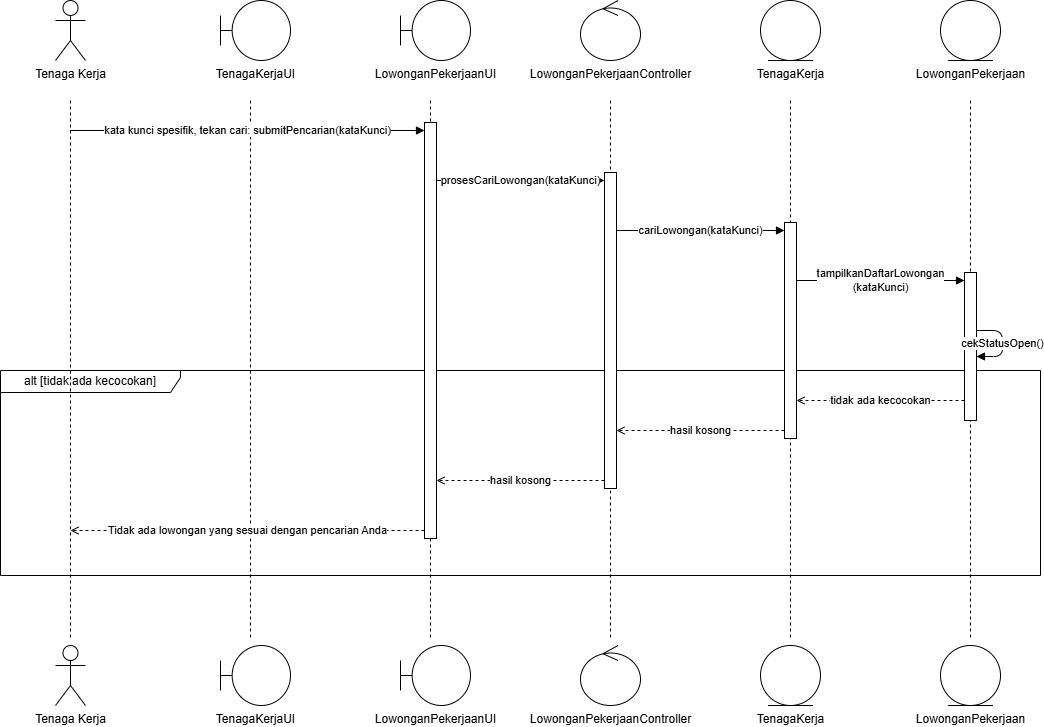

The diagram above was exported from draw.io. Its source (the exported page's mxGraphModel, read from the mxfile embedded in the PNG):
<mxGraphModel dx="1369" dy="762" grid="1" gridSize="10" guides="1" tooltips="1" connect="1" arrows="1" fold="1" page="1" pageScale="1" pageWidth="1600" pageHeight="1200" math="0" shadow="0">
  <root>
    <mxCell id="0" />
    <mxCell id="1" parent="0" />
    <mxCell id="2" parent="1" style="shape=umlFrame;whiteSpace=wrap;html=1;width=180;height=22;fillColor=none;" value="alt [tidak ada kecocokan]" vertex="1">
      <mxGeometry height="205" width="1040" x="20" y="410" as="geometry" />
    </mxCell>
    <mxCell id="3" edge="1" parent="1" style="endArrow=none;dashed=1;html=1;" value="">
      <mxGeometry relative="1" as="geometry">
        <mxPoint x="90" y="140" as="sourcePoint" />
        <mxPoint x="90" y="680" as="targetPoint" />
      </mxGeometry>
    </mxCell>
    <mxCell id="4" edge="1" parent="1" style="endArrow=none;dashed=1;html=1;" value="">
      <mxGeometry relative="1" as="geometry">
        <mxPoint x="270" y="140" as="sourcePoint" />
        <mxPoint x="270" y="680" as="targetPoint" />
      </mxGeometry>
    </mxCell>
    <mxCell id="5" edge="1" parent="1" style="endArrow=none;dashed=1;html=1;" value="">
      <mxGeometry relative="1" as="geometry">
        <mxPoint x="450" y="140" as="sourcePoint" />
        <mxPoint x="450" y="680" as="targetPoint" />
      </mxGeometry>
    </mxCell>
    <mxCell id="6" edge="1" parent="1" style="endArrow=none;dashed=1;html=1;" value="">
      <mxGeometry relative="1" as="geometry">
        <mxPoint x="630" y="140" as="sourcePoint" />
        <mxPoint x="630" y="680" as="targetPoint" />
      </mxGeometry>
    </mxCell>
    <mxCell id="7" edge="1" parent="1" style="endArrow=none;dashed=1;html=1;" value="">
      <mxGeometry relative="1" as="geometry">
        <mxPoint x="810" y="140" as="sourcePoint" />
        <mxPoint x="810" y="680" as="targetPoint" />
      </mxGeometry>
    </mxCell>
    <mxCell id="8" edge="1" parent="1" style="endArrow=none;dashed=1;html=1;" value="">
      <mxGeometry relative="1" as="geometry">
        <mxPoint x="990" y="140" as="sourcePoint" />
        <mxPoint x="990" y="680" as="targetPoint" />
      </mxGeometry>
    </mxCell>
    <mxCell id="9" parent="1" style="rounded=0;html=1;fillColor=#FFFFFF;strokeColor=#000000;" value="" vertex="1">
      <mxGeometry height="416" width="12" x="444" y="162" as="geometry" />
    </mxCell>
    <mxCell id="10" parent="1" style="rounded=0;html=1;fillColor=#FFFFFF;strokeColor=#000000;" value="" vertex="1">
      <mxGeometry height="316" width="12" x="624" y="212" as="geometry" />
    </mxCell>
    <mxCell id="11" parent="1" style="rounded=0;html=1;fillColor=#FFFFFF;strokeColor=#000000;" value="" vertex="1">
      <mxGeometry height="216" width="12" x="804" y="262" as="geometry" />
    </mxCell>
    <mxCell id="12" parent="1" style="rounded=0;html=1;fillColor=#FFFFFF;strokeColor=#000000;" value="" vertex="1">
      <mxGeometry height="148" width="12" x="984" y="312" as="geometry" />
    </mxCell>
    <mxCell id="13" parent="1" style="shape=umlActor;verticalLabelPosition=bottom;verticalAlign=top;html=1;outlineConnect=0;" value="Tenaga Kerja" vertex="1">
      <mxGeometry height="60" width="30" x="75" y="40" as="geometry" />
    </mxCell>
    <mxCell id="14" parent="1" style="shape=umlActor;verticalLabelPosition=bottom;verticalAlign=top;html=1;outlineConnect=0;" value="Tenaga Kerja" vertex="1">
      <mxGeometry height="60" width="30" x="75" y="685" as="geometry" />
    </mxCell>
    <mxCell id="15" parent="1" style="shape=umlBoundary;verticalLabelPosition=bottom;verticalAlign=top;html=1;outlineConnect=0;" value="TenagaKerjaUI" vertex="1">
      <mxGeometry height="60" width="70" x="240" y="40" as="geometry" />
    </mxCell>
    <mxCell id="16" parent="1" style="shape=umlBoundary;verticalLabelPosition=bottom;verticalAlign=top;html=1;outlineConnect=0;" value="TenagaKerjaUI" vertex="1">
      <mxGeometry height="60" width="70" x="240" y="685" as="geometry" />
    </mxCell>
    <mxCell id="17" parent="1" style="shape=umlBoundary;verticalLabelPosition=bottom;verticalAlign=top;html=1;outlineConnect=0;" value="LowonganPekerjaanUI" vertex="1">
      <mxGeometry height="60" width="70" x="420" y="40" as="geometry" />
    </mxCell>
    <mxCell id="18" parent="1" style="shape=umlBoundary;verticalLabelPosition=bottom;verticalAlign=top;html=1;outlineConnect=0;" value="LowonganPekerjaanUI" vertex="1">
      <mxGeometry height="60" width="70" x="420" y="685" as="geometry" />
    </mxCell>
    <mxCell id="19" parent="1" style="shape=umlControl;verticalLabelPosition=bottom;verticalAlign=top;html=1;outlineConnect=0;" value="LowonganPekerjaanController" vertex="1">
      <mxGeometry height="60" width="60" x="600" y="40" as="geometry" />
    </mxCell>
    <mxCell id="20" parent="1" style="shape=umlControl;verticalLabelPosition=bottom;verticalAlign=top;html=1;outlineConnect=0;" value="LowonganPekerjaanController" vertex="1">
      <mxGeometry height="60" width="60" x="600" y="685" as="geometry" />
    </mxCell>
    <mxCell id="21" parent="1" style="shape=umlEntity;verticalLabelPosition=bottom;verticalAlign=top;html=1;outlineConnect=0;" value="TenagaKerja" vertex="1">
      <mxGeometry height="60" width="60" x="780" y="40" as="geometry" />
    </mxCell>
    <mxCell id="22" parent="1" style="shape=umlEntity;verticalLabelPosition=bottom;verticalAlign=top;html=1;outlineConnect=0;" value="TenagaKerja" vertex="1">
      <mxGeometry height="60" width="60" x="780" y="685" as="geometry" />
    </mxCell>
    <mxCell id="23" parent="1" style="shape=umlEntity;verticalLabelPosition=bottom;verticalAlign=top;html=1;outlineConnect=0;" value="LowonganPekerjaan" vertex="1">
      <mxGeometry height="60" width="60" x="960" y="40" as="geometry" />
    </mxCell>
    <mxCell id="24" parent="1" style="shape=umlEntity;verticalLabelPosition=bottom;verticalAlign=top;html=1;outlineConnect=0;" value="LowonganPekerjaan" vertex="1">
      <mxGeometry height="60" width="60" x="960" y="685" as="geometry" />
    </mxCell>
    <mxCell id="25" edge="1" parent="1" style="endArrow=block;endFill=1;html=1;" value="kata kunci spesifik, tekan cari: submitPencarian(kataKunci)">
      <mxGeometry relative="1" as="geometry">
        <mxPoint x="90" y="170" as="sourcePoint" />
        <mxPoint x="444" y="170" as="targetPoint" />
      </mxGeometry>
    </mxCell>
    <mxCell id="26" edge="1" parent="1" style="endArrow=block;endFill=1;html=1;" value="prosesCariLowongan(kataKunci)">
      <mxGeometry relative="1" as="geometry">
        <mxPoint x="456" y="220" as="sourcePoint" />
        <mxPoint x="624" y="220" as="targetPoint" />
      </mxGeometry>
    </mxCell>
    <mxCell id="27" edge="1" parent="1" style="endArrow=block;endFill=1;html=1;" value="cariLowongan(kataKunci)">
      <mxGeometry relative="1" as="geometry">
        <mxPoint x="636" y="270" as="sourcePoint" />
        <mxPoint x="804" y="270" as="targetPoint" />
      </mxGeometry>
    </mxCell>
    <mxCell id="28" edge="1" parent="1" style="endArrow=block;endFill=1;html=1;" value="tampilkanDaftarLowongan&lt;div&gt;(kataKunci)&lt;/div&gt;">
      <mxGeometry relative="1" as="geometry">
        <mxPoint x="816" y="320" as="sourcePoint" />
        <mxPoint x="984" y="320" as="targetPoint" />
      </mxGeometry>
    </mxCell>
    <mxCell id="29" edge="1" parent="1" style="endArrow=block;endFill=1;html=1;" value="cekStatusOpen()">
      <mxGeometry relative="1" as="geometry">
        <Array as="points">
          <mxPoint x="1022" y="370" />
          <mxPoint x="1022" y="396" />
        </Array>
        <mxPoint x="996" y="370" as="sourcePoint" />
        <mxPoint x="996" y="396" as="targetPoint" />
      </mxGeometry>
    </mxCell>
    <mxCell id="30" edge="1" parent="1" style="endArrow=open;endFill=0;dashed=1;html=1;" value="tidak ada kecocokan">
      <mxGeometry relative="1" as="geometry">
        <mxPoint x="984" y="440" as="sourcePoint" />
        <mxPoint x="816" y="440" as="targetPoint" />
      </mxGeometry>
    </mxCell>
    <mxCell id="31" edge="1" parent="1" style="endArrow=open;endFill=0;dashed=1;html=1;" value="hasil kosong">
      <mxGeometry relative="1" as="geometry">
        <mxPoint x="804" y="470" as="sourcePoint" />
        <mxPoint x="636" y="470" as="targetPoint" />
      </mxGeometry>
    </mxCell>
    <mxCell id="32" edge="1" parent="1" style="endArrow=open;endFill=0;dashed=1;html=1;" value="hasil kosong">
      <mxGeometry relative="1" as="geometry">
        <mxPoint x="624" y="520" as="sourcePoint" />
        <mxPoint x="456" y="520" as="targetPoint" />
      </mxGeometry>
    </mxCell>
    <mxCell id="33" edge="1" parent="1" style="endArrow=open;endFill=0;dashed=1;html=1;" value="Tidak ada lowongan yang sesuai dengan pencarian Anda">
      <mxGeometry relative="1" as="geometry">
        <mxPoint x="444" y="570" as="sourcePoint" />
        <mxPoint x="90" y="570" as="targetPoint" />
      </mxGeometry>
    </mxCell>
  </root>
</mxGraphModel>